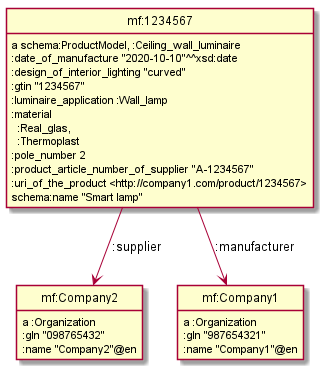

The diagram above was rendered by PlantUML. Its source (embedded in the PNG):
@startuml
hide empty methods
hide empty attributes
hide circle
skinparam classAttributeIconSize 0
class mf_Company2 as "mf:Company2"
mf_Company2 : a :Organization
mf_Company2 : :gln "098765432"
mf_Company2 : :name "Company2"@en
class mf_Company1 as "mf:Company1"
mf_Company1 : a :Organization
mf_Company1 : :gln "987654321"
mf_Company1 : :name "Company1"@en
class mf_1234567 as "mf:1234567"
mf_1234567 : a schema:ProductModel, :Ceiling_wall_luminaire
mf_1234567 -down-> mf_Company1 : :manufacturer
mf_1234567 -down-> mf_Company2 : :supplier
mf_1234567 : :date_of_manufacture "2020-10-10"^^xsd:date
mf_1234567 : :design_of_interior_lighting "curved"
mf_1234567 : :gtin "1234567"
mf_1234567 : :luminaire_application :Wall_lamp
mf_1234567 : :material\n  :Real_glas,\n  :Thermoplast
mf_1234567 : :pole_number 2
mf_1234567 : :product_article_number_of_supplier "A-1234567"
mf_1234567 : :uri_of_the_product <http://company1.com/product/1234567>
mf_1234567 : schema:name "Smart lamp"
@enduml